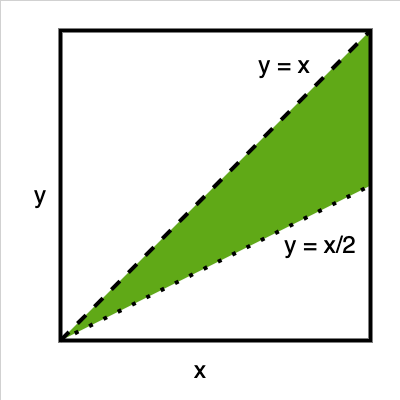

The diagram above was exported from draw.io. Its source (the exported page's mxGraphModel, read from the mxfile embedded in the PNG):
<mxGraphModel dx="667" dy="484" grid="1" gridSize="10" guides="1" tooltips="1" connect="1" arrows="1" fold="1" page="1" pageScale="1" pageWidth="827" pageHeight="1169" math="0" shadow="0">
  <root>
    <mxCell id="0" />
    <mxCell id="1" parent="0" />
    <mxCell id="2" value="" style="rounded=0;whiteSpace=wrap;html=1;movable=1;resizable=1;rotatable=1;deletable=1;editable=1;connectable=1;glass=0;shadow=0;strokeWidth=0;" parent="1" vertex="1">
      <mxGeometry x="160" y="160" width="400" height="400" as="geometry" />
    </mxCell>
    <mxCell id="17" value="" style="verticalLabelPosition=bottom;verticalAlign=top;html=1;shape=mxgraph.basic.obtuse_triangle;dx=0.5;strokeWidth=0;fontSize=24;flipH=1;flipV=1;fillColor=#60a917;fontColor=#ffffff;strokeColor=#2D7600;direction=south;" parent="1" vertex="1">
      <mxGeometry x="220" y="190" width="310" height="310" as="geometry" />
    </mxCell>
    <mxCell id="15" value="" style="whiteSpace=wrap;html=1;aspect=fixed;fontSize=24;strokeWidth=4;fillColor=none;flipV=1;flipH=1;movable=1;resizable=1;rotatable=1;deletable=1;editable=1;connectable=1;" parent="1" vertex="1">
      <mxGeometry x="220" y="190" width="310" height="310" as="geometry" />
    </mxCell>
    <mxCell id="6" value="x" style="text;html=1;strokeColor=none;fillColor=none;align=center;verticalAlign=middle;whiteSpace=wrap;rounded=0;fontSize=24;" parent="1" vertex="1">
      <mxGeometry x="330" y="510" width="60" height="40" as="geometry" />
    </mxCell>
    <mxCell id="7" value="y" style="text;html=1;strokeColor=none;fillColor=none;align=center;verticalAlign=middle;whiteSpace=wrap;rounded=0;fontSize=24;" parent="1" vertex="1">
      <mxGeometry x="170" y="340" width="60" height="30" as="geometry" />
    </mxCell>
    <mxCell id="8" value="" style="endArrow=none;dashed=1;html=1;strokeWidth=4;fontSize=24;entryX=1;entryY=0;entryDx=0;entryDy=0;exitX=0;exitY=1;exitDx=0;exitDy=0;" parent="1" source="15" target="15" edge="1">
      <mxGeometry width="50" height="50" relative="1" as="geometry">
        <mxPoint x="230" y="500" as="sourcePoint" />
        <mxPoint x="490" y="210" as="targetPoint" />
      </mxGeometry>
    </mxCell>
    <mxCell id="9" value="y = x" style="text;html=1;strokeColor=none;fillColor=none;align=center;verticalAlign=middle;whiteSpace=wrap;rounded=0;fontSize=24;" parent="1" vertex="1">
      <mxGeometry x="414" y="210" width="60" height="30" as="geometry" />
    </mxCell>
    <mxCell id="10" value="" style="endArrow=none;dashed=1;html=1;dashPattern=1 3;strokeWidth=4;fontSize=24;entryX=1;entryY=0.5;entryDx=0;entryDy=0;endSize=6;" parent="1" target="15" edge="1">
      <mxGeometry width="50" height="50" relative="1" as="geometry">
        <mxPoint x="220" y="500" as="sourcePoint" />
        <mxPoint x="530" y="340" as="targetPoint" />
      </mxGeometry>
    </mxCell>
    <mxCell id="11" value="y = x/2" style="text;html=1;strokeColor=none;fillColor=none;align=center;verticalAlign=middle;whiteSpace=wrap;rounded=0;fontSize=24;" parent="1" vertex="1">
      <mxGeometry x="440" y="390" width="80" height="30" as="geometry" />
    </mxCell>
  </root>
</mxGraphModel>